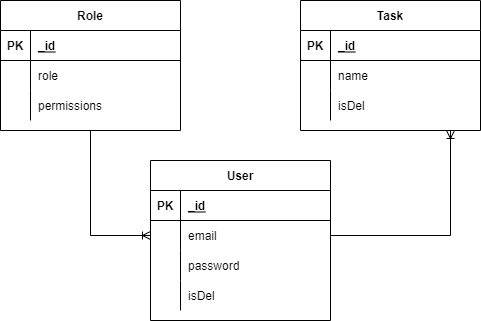

The diagram above was exported from draw.io. Its source (the exported page's mxGraphModel, read from the mxfile embedded in the PNG):
<mxGraphModel dx="1038" dy="585" grid="1" gridSize="10" guides="1" tooltips="1" connect="1" arrows="1" fold="1" page="1" pageScale="1" pageWidth="850" pageHeight="1100" math="0" shadow="0">
  <root>
    <mxCell id="0" />
    <mxCell id="1" parent="0" />
    <mxCell id="71NAo81ghceZ7whea9RI-1" value="Role" style="shape=table;startSize=30;container=1;collapsible=1;childLayout=tableLayout;fixedRows=1;rowLines=0;fontStyle=1;align=center;resizeLast=1;" vertex="1" parent="1">
      <mxGeometry x="100" y="140" width="180" height="130" as="geometry" />
    </mxCell>
    <mxCell id="71NAo81ghceZ7whea9RI-2" value="" style="shape=partialRectangle;collapsible=0;dropTarget=0;pointerEvents=0;fillColor=none;top=0;left=0;bottom=1;right=0;points=[[0,0.5],[1,0.5]];portConstraint=eastwest;" vertex="1" parent="71NAo81ghceZ7whea9RI-1">
      <mxGeometry y="30" width="180" height="30" as="geometry" />
    </mxCell>
    <mxCell id="71NAo81ghceZ7whea9RI-3" value="PK" style="shape=partialRectangle;connectable=0;fillColor=none;top=0;left=0;bottom=0;right=0;fontStyle=1;overflow=hidden;" vertex="1" parent="71NAo81ghceZ7whea9RI-2">
      <mxGeometry width="30" height="30" as="geometry">
        <mxRectangle width="30" height="30" as="alternateBounds" />
      </mxGeometry>
    </mxCell>
    <mxCell id="71NAo81ghceZ7whea9RI-4" value="_id" style="shape=partialRectangle;connectable=0;fillColor=none;top=0;left=0;bottom=0;right=0;align=left;spacingLeft=6;fontStyle=5;overflow=hidden;" vertex="1" parent="71NAo81ghceZ7whea9RI-2">
      <mxGeometry x="30" width="150" height="30" as="geometry">
        <mxRectangle width="150" height="30" as="alternateBounds" />
      </mxGeometry>
    </mxCell>
    <mxCell id="71NAo81ghceZ7whea9RI-5" value="" style="shape=partialRectangle;collapsible=0;dropTarget=0;pointerEvents=0;fillColor=none;top=0;left=0;bottom=0;right=0;points=[[0,0.5],[1,0.5]];portConstraint=eastwest;" vertex="1" parent="71NAo81ghceZ7whea9RI-1">
      <mxGeometry y="60" width="180" height="30" as="geometry" />
    </mxCell>
    <mxCell id="71NAo81ghceZ7whea9RI-6" value="" style="shape=partialRectangle;connectable=0;fillColor=none;top=0;left=0;bottom=0;right=0;editable=1;overflow=hidden;" vertex="1" parent="71NAo81ghceZ7whea9RI-5">
      <mxGeometry width="30" height="30" as="geometry">
        <mxRectangle width="30" height="30" as="alternateBounds" />
      </mxGeometry>
    </mxCell>
    <mxCell id="71NAo81ghceZ7whea9RI-7" value="role" style="shape=partialRectangle;connectable=0;fillColor=none;top=0;left=0;bottom=0;right=0;align=left;spacingLeft=6;overflow=hidden;" vertex="1" parent="71NAo81ghceZ7whea9RI-5">
      <mxGeometry x="30" width="150" height="30" as="geometry">
        <mxRectangle width="150" height="30" as="alternateBounds" />
      </mxGeometry>
    </mxCell>
    <mxCell id="71NAo81ghceZ7whea9RI-8" value="" style="shape=partialRectangle;collapsible=0;dropTarget=0;pointerEvents=0;fillColor=none;top=0;left=0;bottom=0;right=0;points=[[0,0.5],[1,0.5]];portConstraint=eastwest;" vertex="1" parent="71NAo81ghceZ7whea9RI-1">
      <mxGeometry y="90" width="180" height="30" as="geometry" />
    </mxCell>
    <mxCell id="71NAo81ghceZ7whea9RI-9" value="" style="shape=partialRectangle;connectable=0;fillColor=none;top=0;left=0;bottom=0;right=0;editable=1;overflow=hidden;" vertex="1" parent="71NAo81ghceZ7whea9RI-8">
      <mxGeometry width="30" height="30" as="geometry">
        <mxRectangle width="30" height="30" as="alternateBounds" />
      </mxGeometry>
    </mxCell>
    <mxCell id="71NAo81ghceZ7whea9RI-10" value="permissions" style="shape=partialRectangle;connectable=0;fillColor=none;top=0;left=0;bottom=0;right=0;align=left;spacingLeft=6;overflow=hidden;" vertex="1" parent="71NAo81ghceZ7whea9RI-8">
      <mxGeometry x="30" width="150" height="30" as="geometry">
        <mxRectangle width="150" height="30" as="alternateBounds" />
      </mxGeometry>
    </mxCell>
    <mxCell id="71NAo81ghceZ7whea9RI-15" value="Task" style="shape=table;startSize=30;container=1;collapsible=1;childLayout=tableLayout;fixedRows=1;rowLines=0;fontStyle=1;align=center;resizeLast=1;" vertex="1" parent="1">
      <mxGeometry x="400" y="140" width="180" height="130" as="geometry" />
    </mxCell>
    <mxCell id="71NAo81ghceZ7whea9RI-16" value="" style="shape=partialRectangle;collapsible=0;dropTarget=0;pointerEvents=0;fillColor=none;top=0;left=0;bottom=1;right=0;points=[[0,0.5],[1,0.5]];portConstraint=eastwest;" vertex="1" parent="71NAo81ghceZ7whea9RI-15">
      <mxGeometry y="30" width="180" height="30" as="geometry" />
    </mxCell>
    <mxCell id="71NAo81ghceZ7whea9RI-17" value="PK" style="shape=partialRectangle;connectable=0;fillColor=none;top=0;left=0;bottom=0;right=0;fontStyle=1;overflow=hidden;" vertex="1" parent="71NAo81ghceZ7whea9RI-16">
      <mxGeometry width="30" height="30" as="geometry">
        <mxRectangle width="30" height="30" as="alternateBounds" />
      </mxGeometry>
    </mxCell>
    <mxCell id="71NAo81ghceZ7whea9RI-18" value="_id" style="shape=partialRectangle;connectable=0;fillColor=none;top=0;left=0;bottom=0;right=0;align=left;spacingLeft=6;fontStyle=5;overflow=hidden;" vertex="1" parent="71NAo81ghceZ7whea9RI-16">
      <mxGeometry x="30" width="150" height="30" as="geometry">
        <mxRectangle width="150" height="30" as="alternateBounds" />
      </mxGeometry>
    </mxCell>
    <mxCell id="71NAo81ghceZ7whea9RI-19" value="" style="shape=partialRectangle;collapsible=0;dropTarget=0;pointerEvents=0;fillColor=none;top=0;left=0;bottom=0;right=0;points=[[0,0.5],[1,0.5]];portConstraint=eastwest;" vertex="1" parent="71NAo81ghceZ7whea9RI-15">
      <mxGeometry y="60" width="180" height="30" as="geometry" />
    </mxCell>
    <mxCell id="71NAo81ghceZ7whea9RI-20" value="" style="shape=partialRectangle;connectable=0;fillColor=none;top=0;left=0;bottom=0;right=0;editable=1;overflow=hidden;" vertex="1" parent="71NAo81ghceZ7whea9RI-19">
      <mxGeometry width="30" height="30" as="geometry">
        <mxRectangle width="30" height="30" as="alternateBounds" />
      </mxGeometry>
    </mxCell>
    <mxCell id="71NAo81ghceZ7whea9RI-21" value="name" style="shape=partialRectangle;connectable=0;fillColor=none;top=0;left=0;bottom=0;right=0;align=left;spacingLeft=6;overflow=hidden;" vertex="1" parent="71NAo81ghceZ7whea9RI-19">
      <mxGeometry x="30" width="150" height="30" as="geometry">
        <mxRectangle width="150" height="30" as="alternateBounds" />
      </mxGeometry>
    </mxCell>
    <mxCell id="71NAo81ghceZ7whea9RI-22" value="" style="shape=partialRectangle;collapsible=0;dropTarget=0;pointerEvents=0;fillColor=none;top=0;left=0;bottom=0;right=0;points=[[0,0.5],[1,0.5]];portConstraint=eastwest;" vertex="1" parent="71NAo81ghceZ7whea9RI-15">
      <mxGeometry y="90" width="180" height="30" as="geometry" />
    </mxCell>
    <mxCell id="71NAo81ghceZ7whea9RI-23" value="" style="shape=partialRectangle;connectable=0;fillColor=none;top=0;left=0;bottom=0;right=0;editable=1;overflow=hidden;" vertex="1" parent="71NAo81ghceZ7whea9RI-22">
      <mxGeometry width="30" height="30" as="geometry">
        <mxRectangle width="30" height="30" as="alternateBounds" />
      </mxGeometry>
    </mxCell>
    <mxCell id="71NAo81ghceZ7whea9RI-24" value="isDel" style="shape=partialRectangle;connectable=0;fillColor=none;top=0;left=0;bottom=0;right=0;align=left;spacingLeft=6;overflow=hidden;" vertex="1" parent="71NAo81ghceZ7whea9RI-22">
      <mxGeometry x="30" width="150" height="30" as="geometry">
        <mxRectangle width="150" height="30" as="alternateBounds" />
      </mxGeometry>
    </mxCell>
    <mxCell id="71NAo81ghceZ7whea9RI-28" value="User" style="shape=table;startSize=30;container=1;collapsible=1;childLayout=tableLayout;fixedRows=1;rowLines=0;fontStyle=1;align=center;resizeLast=1;" vertex="1" parent="1">
      <mxGeometry x="250" y="300" width="180" height="160" as="geometry">
        <mxRectangle x="300" y="320" width="60" height="30" as="alternateBounds" />
      </mxGeometry>
    </mxCell>
    <mxCell id="71NAo81ghceZ7whea9RI-29" value="" style="shape=partialRectangle;collapsible=0;dropTarget=0;pointerEvents=0;fillColor=none;top=0;left=0;bottom=1;right=0;points=[[0,0.5],[1,0.5]];portConstraint=eastwest;" vertex="1" parent="71NAo81ghceZ7whea9RI-28">
      <mxGeometry y="30" width="180" height="30" as="geometry" />
    </mxCell>
    <mxCell id="71NAo81ghceZ7whea9RI-30" value="PK" style="shape=partialRectangle;connectable=0;fillColor=none;top=0;left=0;bottom=0;right=0;fontStyle=1;overflow=hidden;" vertex="1" parent="71NAo81ghceZ7whea9RI-29">
      <mxGeometry width="30" height="30" as="geometry">
        <mxRectangle width="30" height="30" as="alternateBounds" />
      </mxGeometry>
    </mxCell>
    <mxCell id="71NAo81ghceZ7whea9RI-31" value="_id" style="shape=partialRectangle;connectable=0;fillColor=none;top=0;left=0;bottom=0;right=0;align=left;spacingLeft=6;fontStyle=5;overflow=hidden;" vertex="1" parent="71NAo81ghceZ7whea9RI-29">
      <mxGeometry x="30" width="150" height="30" as="geometry">
        <mxRectangle width="150" height="30" as="alternateBounds" />
      </mxGeometry>
    </mxCell>
    <mxCell id="71NAo81ghceZ7whea9RI-32" value="" style="shape=partialRectangle;collapsible=0;dropTarget=0;pointerEvents=0;fillColor=none;top=0;left=0;bottom=0;right=0;points=[[0,0.5],[1,0.5]];portConstraint=eastwest;" vertex="1" parent="71NAo81ghceZ7whea9RI-28">
      <mxGeometry y="60" width="180" height="30" as="geometry" />
    </mxCell>
    <mxCell id="71NAo81ghceZ7whea9RI-33" value="" style="shape=partialRectangle;connectable=0;fillColor=none;top=0;left=0;bottom=0;right=0;editable=1;overflow=hidden;" vertex="1" parent="71NAo81ghceZ7whea9RI-32">
      <mxGeometry width="30" height="30" as="geometry">
        <mxRectangle width="30" height="30" as="alternateBounds" />
      </mxGeometry>
    </mxCell>
    <mxCell id="71NAo81ghceZ7whea9RI-34" value="email" style="shape=partialRectangle;connectable=0;fillColor=none;top=0;left=0;bottom=0;right=0;align=left;spacingLeft=6;overflow=hidden;" vertex="1" parent="71NAo81ghceZ7whea9RI-32">
      <mxGeometry x="30" width="150" height="30" as="geometry">
        <mxRectangle width="150" height="30" as="alternateBounds" />
      </mxGeometry>
    </mxCell>
    <mxCell id="71NAo81ghceZ7whea9RI-35" value="" style="shape=partialRectangle;collapsible=0;dropTarget=0;pointerEvents=0;fillColor=none;top=0;left=0;bottom=0;right=0;points=[[0,0.5],[1,0.5]];portConstraint=eastwest;" vertex="1" parent="71NAo81ghceZ7whea9RI-28">
      <mxGeometry y="90" width="180" height="30" as="geometry" />
    </mxCell>
    <mxCell id="71NAo81ghceZ7whea9RI-36" value="" style="shape=partialRectangle;connectable=0;fillColor=none;top=0;left=0;bottom=0;right=0;editable=1;overflow=hidden;" vertex="1" parent="71NAo81ghceZ7whea9RI-35">
      <mxGeometry width="30" height="30" as="geometry">
        <mxRectangle width="30" height="30" as="alternateBounds" />
      </mxGeometry>
    </mxCell>
    <mxCell id="71NAo81ghceZ7whea9RI-37" value="password" style="shape=partialRectangle;connectable=0;fillColor=none;top=0;left=0;bottom=0;right=0;align=left;spacingLeft=6;overflow=hidden;" vertex="1" parent="71NAo81ghceZ7whea9RI-35">
      <mxGeometry x="30" width="150" height="30" as="geometry">
        <mxRectangle width="150" height="30" as="alternateBounds" />
      </mxGeometry>
    </mxCell>
    <mxCell id="71NAo81ghceZ7whea9RI-38" value="" style="shape=partialRectangle;collapsible=0;dropTarget=0;pointerEvents=0;fillColor=none;top=0;left=0;bottom=0;right=0;points=[[0,0.5],[1,0.5]];portConstraint=eastwest;" vertex="1" parent="71NAo81ghceZ7whea9RI-28">
      <mxGeometry y="120" width="180" height="30" as="geometry" />
    </mxCell>
    <mxCell id="71NAo81ghceZ7whea9RI-39" value="" style="shape=partialRectangle;connectable=0;fillColor=none;top=0;left=0;bottom=0;right=0;editable=1;overflow=hidden;" vertex="1" parent="71NAo81ghceZ7whea9RI-38">
      <mxGeometry width="30" height="30" as="geometry">
        <mxRectangle width="30" height="30" as="alternateBounds" />
      </mxGeometry>
    </mxCell>
    <mxCell id="71NAo81ghceZ7whea9RI-40" value="isDel" style="shape=partialRectangle;connectable=0;fillColor=none;top=0;left=0;bottom=0;right=0;align=left;spacingLeft=6;overflow=hidden;" vertex="1" parent="71NAo81ghceZ7whea9RI-38">
      <mxGeometry x="30" width="150" height="30" as="geometry">
        <mxRectangle width="150" height="30" as="alternateBounds" />
      </mxGeometry>
    </mxCell>
    <mxCell id="71NAo81ghceZ7whea9RI-42" value="" style="edgeStyle=orthogonalEdgeStyle;fontSize=12;html=1;endArrow=ERoneToMany;rounded=0;exitX=0.5;exitY=1;exitDx=0;exitDy=0;entryX=0;entryY=0.5;entryDx=0;entryDy=0;" edge="1" parent="1" source="71NAo81ghceZ7whea9RI-1" target="71NAo81ghceZ7whea9RI-32">
      <mxGeometry width="100" height="100" relative="1" as="geometry">
        <mxPoint x="200" y="510" as="sourcePoint" />
        <mxPoint x="300" y="410" as="targetPoint" />
      </mxGeometry>
    </mxCell>
    <mxCell id="71NAo81ghceZ7whea9RI-44" value="" style="edgeStyle=orthogonalEdgeStyle;fontSize=12;html=1;endArrow=ERoneToMany;rounded=0;exitX=1;exitY=0.5;exitDx=0;exitDy=0;" edge="1" parent="1" source="71NAo81ghceZ7whea9RI-32">
      <mxGeometry width="100" height="100" relative="1" as="geometry">
        <mxPoint x="430" y="440" as="sourcePoint" />
        <mxPoint x="550" y="270" as="targetPoint" />
      </mxGeometry>
    </mxCell>
  </root>
</mxGraphModel>